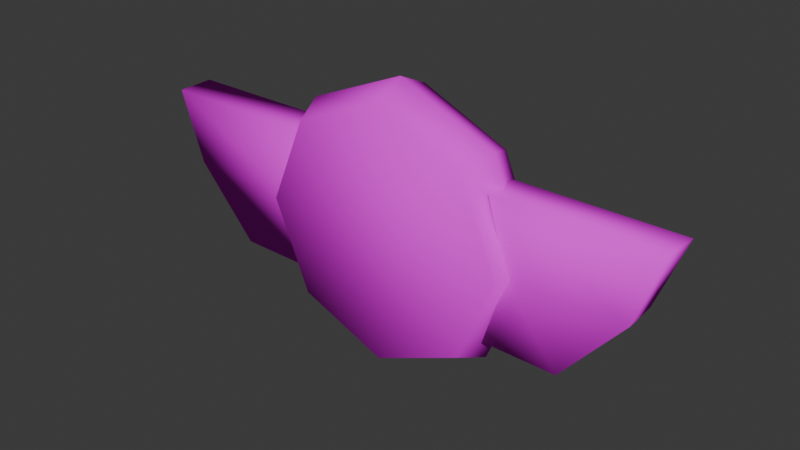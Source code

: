 # Source: item_panel.blend  (saved by Blender 4.3.34; exported with 4.5.12 LTS)
import bpy
from mathutils import Matrix  # noqa: F401  (used for matrix-valued properties, if any)

bpy.ops.wm.read_factory_settings(use_empty=True)
scene = bpy.context.scene
scene.name = 'Scene'

# ---- collections
col_collection = bpy.data.collections.new('Collection'); scene.collection.children.link(col_collection)

# ---- images (referenced by path relative to the original .blend; pixels are not part of the script)
import os
ASSET_DIR = os.environ.get("B2B_ASSET_DIR", "")  # directory of the original .blend (textures are referenced by path, not embedded)
HERE = os.path.dirname(os.path.abspath(__file__))  # packed textures are extracted next to this script under _unpacked/

def load_image(name, relpath, width, height, colorspace="sRGB"):
    """Load a texture the original file referenced (path relative to the .blend, or extracted next to this script)."""
    p = next((c for c in (os.path.join(HERE, relpath), os.path.join(ASSET_DIR, relpath)) if relpath and os.path.exists(c)), "")
    if p:
        img = bpy.data.images.load(p, check_existing=True)
        img.name = name
    else:  # same state as the original file: an image datablock whose file is absent (Cycles renders it pink)
        img = bpy.data.images.new(name, width, height)
        img.source = "FILE"
        img.filepath = "//" + (relpath or name)
    img.colorspace_settings.name = colorspace
    return img
img_island05_png = load_image('island05.png', 'island05.png', 1024, 1024, 'sRGB')

# ---- materials (node trees are filled in below, after node groups)
mat_6_002 = bpy.data.materials.new('6.002')
mat_6_002.use_transparency_overlap = False
mat_6_002.show_transparent_back = False
mat_6_002.roughness = 0.901

# ---- material node trees
mat_6_002.use_nodes = True; mat_6_002.node_tree.nodes.clear()
_N = mat_6_002.node_tree.nodes; _L = mat_6_002.node_tree.links
n0 = _N.new('ShaderNodeBsdfPrincipled'); n0.name = 'Principled BSDF'; n0.location = (0, 300)
n0.inputs[2].default_value = 0.901
n0.inputs[3].default_value = 1.0
n0.inputs[13].default_value = 0.0
n0.inputs[27].default_value = (0.0, 0.0, 0.0, 1.0)
n1 = _N.new('ShaderNodeOutputMaterial'); n1.name = 'Material Output'; n1.location = (280, 300)
n2 = _N.new('ShaderNodeTexImage'); n2.name = 'Image Texture'; n2.location = (-480, 300)
n2.image = img_island05_png
n3 = _N.new('ShaderNodeTexImage'); n3.name = 'Image Texture.001'; n3.location = (-480, 0)
n3.image = img_island05_png
_L.new(n2.outputs[0], n0.inputs[0])
_L.new(n3.outputs[1], n0.inputs[4])
_L.new(n0.outputs[0], n1.inputs[0])
n1.is_active_output = True

# ---- world
world_world = bpy.data.worlds.new('World'); scene.world = world_world
world_world.use_nodes = True; world_world.node_tree.nodes.clear()
_N = world_world.node_tree.nodes; _L = world_world.node_tree.links
n0 = _N.new('ShaderNodeOutputWorld'); n0.name = 'World Output'; n0.location = (300, 300)
n1 = _N.new('ShaderNodeBackground'); n1.name = 'Background'; n1.location = (10, 300)
n1.inputs[0].default_value = (0.05088, 0.05088, 0.05088, 1.0)
_L.new(n1.outputs[0], n0.inputs[0])
n0.is_active_output = True
world_world.color = (0.05088, 0.05088, 0.05088)
world_world.sun_shadow_jitter_overblur = 0.0

# ---- meshes
me_dec217_001 = bpy.data.meshes.new('Dec217.001')
me_dec217_001.from_pydata([(0.002922, -0.39, 0.3977), (-0.1171, -0.35, 0.3577), (-0.1271, -0.5, -0.002285), (0.002922, -0.56, -0.002285), (0.1329, -0.35, 0.3477), (0.1229, -0.5, -0.002285), (0.01292, 2.384e-07, 0.5577), (-0.1171, 2.384e-07, 0.4977), (0.1329, 2.384e-07, 0.4977), (0.002922, 0.39, 0.3977), (-0.1171, 0.35, 0.3577), (0.1329, 0.35, 0.3477), (0.002922, 0.56, -0.002285), (-0.1271, 0.5, -0.002285), (0.1229, 0.5, -0.002285), (-0.00708, 0.39, -0.3923), (-0.1271, 0.35, -0.3523), (0.1129, 0.35, -0.3523), (-0.00708, 2.384e-07, -0.5523), (-0.1371, 2.384e-07, -0.4923), (0.1129, 2.384e-07, -0.5023), (-0.00708, -0.39, -0.3923), (-0.1271, -0.35, -0.3523), (0.1129, -0.35, -0.3523), (-0.07708, 2.384e-07, -0.5023), (-0.07708, 0.28, -0.4223), (-0.08708, 0.28, -1.062), (-0.08708, 2.384e-07, -0.9523), (0.06292, 0.28, -0.4223), (0.05292, 0.28, -1.062), (0.05292, 2.384e-07, -0.9623), (0.06292, 2.384e-07, -0.5123), (0.06292, -0.28, -0.7223), (0.06292, -0.28, -0.4223), (-0.07708, -0.28, -0.4223), (-0.08708, -0.28, -0.7223), (-0.05708, 2.384e-07, 0.9577), (-0.05708, 0.28, 1.068), (-0.06708, 0.28, 0.4277), (-0.06708, 2.384e-07, 0.5077), (0.09292, 0.28, 1.058), (0.08292, 0.28, 0.4177), (0.08292, 2.384e-07, 0.5077), (0.09292, 2.384e-07, 0.9577), (-0.05708, -0.28, 0.7177), (-0.06708, -0.28, 0.4277), (0.08292, -0.28, 0.4177), (0.08292, -0.28, 0.7177)], [], [(0, 1, 2, 3), (4, 0, 3, 5), (6, 7, 1, 0), (8, 6, 0, 4), (9, 10, 7, 6), (11, 9, 6, 8), (12, 13, 10, 9), (14, 12, 9, 11), (15, 16, 13, 12), (17, 15, 12, 14), (18, 19, 16, 15), (20, 18, 15, 17), (21, 22, 19, 18), (23, 21, 18, 20), (3, 2, 22, 21), (5, 3, 21, 23), (11, 4, 23, 17), (16, 22, 1, 10), (24, 25, 26, 27), (26, 25, 28, 29), (30, 29, 28, 31), (27, 26, 29, 30), (32, 33, 34, 35), (31, 33, 32, 30), (30, 32, 35, 27), (27, 35, 34, 24), (36, 37, 38, 39), (40, 41, 38, 37), (42, 41, 40, 43), (43, 40, 37, 36), (44, 45, 46, 47), (43, 47, 46, 42), (36, 44, 47, 43), (39, 45, 44, 36), (14, 11, 17), (17, 23, 20), (23, 4, 5), (11, 8, 4), (13, 16, 10), (10, 1, 7), (1, 22, 2), (22, 16, 19)])
me_dec217_001.polygons.foreach_set('use_smooth', [True] * 42)
_uv = me_dec217_001.uv_layers.new(name='UVMap')
_uv.uv.foreach_set('vector', [0.03906, 0.6992, 0.06641, 0.6992, 0.06641, 0.6953, 0.03906, 0.6953, 0.06641, 0.6992, 0.03906, 0.6992, 0.03906, 0.6953, 0.06641, 0.6953, 0.03906, 0.6992, 0.06641, 0.6992, 0.06641, 0.6953, 0.03906, 0.6953, 0.06641, 0.6992, 0.03906, 0.6992, 0.03906, 0.6953, 0.06641, 0.6953, 0.03906, 0.6992, 0.06641, 0.6992, 0.06641, 0.6953, 0.03906, 0.6953, 0.06641, 0.6992, 0.03906, 0.6992, 0.03906, 0.6953, 0.06641, 0.6953, 0.03906, 0.6992, 0.06641, 0.6992, 0.06641, 0.6953, 0.03906, 0.6953, 0.06641, 0.6992, 0.03906, 0.6992, 0.03906, 0.6953, 0.06641, 0.6953, 0.03906, 0.6992, 0.06641, 0.6992, 0.06641, 0.6953, 0.03906, 0.6953, 0.06641, 0.6992, 0.03906, 0.6992, 0.03906, 0.6953, 0.06641, 0.6953, 0.03906, 0.6992, 0.06641, 0.6992, 0.06641, 0.6953, 0.03906, 0.6953, 0.06641, 0.6992, 0.03906, 0.6992, 0.03906, 0.6953, 0.06641, 0.6953, 0.03906, 0.6992, 0.06641, 0.6992, 0.06641, 0.6953, 0.03906, 0.6953, 0.06641, 0.6992, 0.03906, 0.6992, 0.03906, 0.6953, 0.06641, 0.6953, 0.03906, 0.6992, 0.06641, 0.6992, 0.06641, 0.6953, 0.03906, 0.6953, 0.06641, 0.6992, 0.03906, 0.6992, 0.03906, 0.6953, 0.06641, 0.6953, 0.0, 0.7461, 0.0, 0.625, 0.1211, 0.625, 0.1211, 0.7461, 0.0, 0.7461, 0.0, 0.625, 0.1211, 0.625, 0.1211, 0.7461, 0.2461, 0.6875, 0.2461, 0.7461, 0.125, 0.7461, 0.125, 0.6875, 0.1562, 0.7422, 0.1562, 0.7383, 0.1836, 0.7383, 0.1836, 0.7422, 0.125, 0.6875, 0.125, 0.7461, 0.2461, 0.7461, 0.2461, 0.6875, 0.0, 0.5625, 0.0, 0.6211, 0.02734, 0.6211, 0.02734, 0.5625, 0.1562, 0.6641, 0.1562, 0.6602, 0.1836, 0.6602, 0.1836, 0.6641, 0.2461, 0.6836, 0.2461, 0.625, 0.125, 0.625, 0.125, 0.6836, 0.0, 0.5586, 0.0, 0.5, 0.02734, 0.5, 0.02734, 0.5586, 0.125, 0.6836, 0.125, 0.625, 0.2461, 0.625, 0.2461, 0.6836, 0.125, 0.6875, 0.125, 0.7461, 0.2461, 0.7461, 0.2461, 0.6875, 0.1836, 0.7422, 0.1836, 0.7383, 0.1562, 0.7383, 0.1562, 0.7422, 0.2461, 0.6875, 0.2461, 0.7461, 0.125, 0.7461, 0.125, 0.6875, 0.02734, 0.5625, 0.02734, 0.6211, 0.0, 0.6211, 0.0, 0.5625, 0.1836, 0.6641, 0.1836, 0.6602, 0.1562, 0.6602, 0.1562, 0.6641, 0.125, 0.6836, 0.125, 0.625, 0.2461, 0.625, 0.2461, 0.6836, 0.02734, 0.5586, 0.02734, 0.5, 0.0, 0.5, 0.0, 0.5586, 0.2461, 0.6836, 0.2461, 0.625, 0.125, 0.625, 0.125, 0.6836, 0.02734, 0.7461, 0.02734, 0.7422, 0.0, 0.7422, 0.02734, 0.7461, 0.02734, 0.7422, 0.0, 0.7422, 0.02734, 0.7461, 0.02734, 0.7422, 0.0, 0.7422, 0.02734, 0.7461, 0.02734, 0.7422, 0.0, 0.7422, 0.02734, 0.7461, 0.02734, 0.7422, 0.0, 0.7422, 0.02734, 0.7461, 0.02734, 0.7422, 0.0, 0.7422, 0.02734, 0.7461, 0.02734, 0.7422, 0.0, 0.7422, 0.0, 0.7461, 0.0, 0.7422, 0.02734, 0.7422])
me_dec217_001.materials.append(mat_6_002)
me_dec217_001.update()
me_dec217_001.normals_split_custom_set([tuple(v) for v in zip(*[iter([0.0073, -0.7, 0.7141, -0.7815, -0.4325, 0.4497, -0.7941, -0.6077, 0.005235, 0.009336, -0.9999, -0.004457, 0.7993, -0.4359, 0.4137, 0.0073, -0.7, 0.7141, 0.009336, -0.9999, -0.004457, 0.7887, -0.6145, -0.01683, 0.02213, -4.651e-07, 0.9998, -0.7861, -3.626e-07, 0.6181, -0.7815, -0.4325, 0.4497, 0.0073, -0.7, 0.7141, 0.7945, -3.727e-07, 0.6072, 0.02213, -4.651e-07, 0.9998, 0.0073, -0.7, 0.7141, 0.7993, -0.4359, 0.4137, 0.0073, 0.7, 0.7141, -0.7815, 0.4325, 0.4497, -0.7861, -3.626e-07, 0.6181, 0.02213, -4.651e-07, 0.9998, 0.7993, 0.4359, 0.4137, 0.0073, 0.7, 0.7141, 0.02213, -4.651e-07, 0.9998, 0.7945, -3.727e-07, 0.6072, 0.009336, 0.9999, -0.004457, -0.7941, 0.6077, 0.005235, -0.7815, 0.4325, 0.4497, 0.0073, 0.7, 0.7141, 0.7887, 0.6145, -0.01683, 0.009336, 0.9999, -0.004457, 0.0073, 0.7, 0.7141, 0.7993, 0.4359, 0.4137, -0.004308, 0.7009, -0.7133, -0.788, 0.4353, -0.4355, -0.7941, 0.6077, 0.005235, 0.009336, 0.9999, -0.004457, 0.7796, 0.432, -0.4535, -0.004308, 0.7009, -0.7133, 0.009336, 0.9999, -0.004457, 0.7887, 0.6145, -0.01683, -0.007318, -5.062e-07, -1.0, -0.807, -4.008e-07, -0.5906, -0.788, 0.4353, -0.4355, -0.004308, 0.7009, -0.7133, 0.7779, -3.694e-07, -0.6284, -0.007318, -5.062e-07, -1.0, -0.004308, 0.7009, -0.7133, 0.7796, 0.432, -0.4535, -0.004308, -0.7009, -0.7133, -0.788, -0.4353, -0.4355, -0.807, -4.008e-07, -0.5906, -0.007318, -5.062e-07, -1.0, 0.7796, -0.432, -0.4535, -0.004308, -0.7009, -0.7133, -0.007318, -5.062e-07, -1.0, 0.7779, -3.694e-07, -0.6284, 0.009336, -0.9999, -0.004457, -0.7941, -0.6077, 0.005235, -0.788, -0.4353, -0.4355, -0.004308, -0.7009, -0.7133, 0.7887, -0.6145, -0.01683, 0.009336, -0.9999, -0.004457, -0.004308, -0.7009, -0.7133, 0.7796, -0.432, -0.4535, 0.7993, 0.4359, 0.4137, 0.7993, -0.4359, 0.4137, 0.7796, -0.432, -0.4535, 0.7796, 0.432, -0.4535, -0.788, 0.4353, -0.4355, -0.788, -0.4353, -0.4355, -0.7815, -0.4325, 0.4497, -0.7815, 0.4325, 0.4497, -0.9997, 0.007868, 0.0225, -0.6312, 0.7755, 0.01158, -0.5781, 0.4653, -0.6703, -0.6912, -0.3704, -0.6205, -0.5781, 0.4653, -0.6703, -0.6312, 0.7755, 0.01158, 0.6294, 0.777, -0.01155, 0.5432, 0.4784, -0.69, 0.6498, -0.3755, -0.6609, 0.5432, 0.4784, -0.69, 0.6294, 0.777, -0.01155, 0.9999, 0.004835, -0.01584, -0.6912, -0.3704, -0.6205, -0.5781, 0.4653, -0.6703, 0.5432, 0.4784, -0.69, 0.6498, -0.3755, -0.6609, 0.6223, -0.7065, -0.337, 0.6286, -0.7777, -0.00838, -0.6317, -0.775, 0.01684, -0.6397, -0.6998, -0.3179, 0.9999, 0.004835, -0.01584, 0.6286, -0.7777, -0.00838, 0.6223, -0.7065, -0.337, 0.6498, -0.3755, -0.6609, 0.6498, -0.3755, -0.6609, 0.6223, -0.7065, -0.337, -0.6397, -0.6998, -0.3179, -0.6912, -0.3704, -0.6205, -0.6912, -0.3704, -0.6205, -0.6397, -0.6998, -0.3179, -0.6317, -0.775, 0.01684, -0.9997, 0.007868, 0.0225, -0.6585, -0.3794, 0.6499, -0.5455, 0.4637, 0.6981, -0.6235, 0.7818, 0.01144, -0.9997, -0.008209, 0.02268, 0.576, 0.4793, 0.6622, 0.6379, 0.77, -0.01171, -0.6235, 0.7818, 0.01144, -0.5455, 0.4637, 0.6981, 0.9999, -0.004837, -0.01584, 0.6379, 0.77, -0.01171, 0.576, 0.4793, 0.6622, 0.6818, -0.3775, 0.6266, 0.6818, -0.3775, 0.6266, 0.576, 0.4793, 0.6622, -0.5455, 0.4637, 0.6981, -0.6585, -0.3794, 0.6499, -0.612, -0.7154, 0.337, -0.6228, -0.7822, 0.01683, 0.6388, -0.7693, -0.008519, 0.6196, -0.716, 0.3216, 0.6818, -0.3775, 0.6266, 0.6196, -0.716, 0.3216, 0.6388, -0.7693, -0.008519, 0.9999, -0.004837, -0.01584, -0.6585, -0.3794, 0.6499, -0.612, -0.7154, 0.337, 0.6196, -0.716, 0.3216, 0.6818, -0.3775, 0.6266, -0.9997, -0.008209, 0.02268, -0.6228, -0.7822, 0.01683, -0.612, -0.7154, 0.337, -0.6585, -0.3794, 0.6499, 0.7887, 0.6145, -0.01683, 0.7993, 0.4359, 0.4137, 0.7796, 0.432, -0.4535, 0.7796, 0.432, -0.4535, 0.7796, -0.432, -0.4535, 0.7779, -3.694e-07, -0.6284, 0.7796, -0.432, -0.4535, 0.7993, -0.4359, 0.4137, 0.7887, -0.6145, -0.01683, 0.7993, 0.4359, 0.4137, 0.7945, -3.727e-07, 0.6072, 0.7993, -0.4359, 0.4137, -0.7941, 0.6077, 0.005235, -0.788, 0.4353, -0.4355, -0.7815, 0.4325, 0.4497, -0.7815, 0.4325, 0.4497, -0.7815, -0.4325, 0.4497, -0.7861, -3.626e-07, 0.6181, -0.7815, -0.4325, 0.4497, -0.788, -0.4353, -0.4355, -0.7941, -0.6077, 0.005235, -0.788, -0.4353, -0.4355, -0.788, 0.4353, -0.4355, -0.807, -4.008e-07, -0.5906])] * 3)])

# ---- objects
ob_item_panel = bpy.data.objects.new('Item Panel', me_dec217_001)

# ---- transforms, parenting, visibility, modifiers, constraints
ob_item_panel.location = (0.0, 0.0, 0.0)
ob_item_panel.rotation_euler = (1.571, -0.0, -1.591)

# ---- collection membership
col_collection.objects.link(ob_item_panel)

# ---- scene / render settings (as saved in the file)
scene.frame_start = 1; scene.frame_end = 250; scene.frame_set(1)
scene.render.engine = 'BLENDER_EEVEE_NEXT'
bpy.context.view_layer.update()

# ---- added for rendering (the .blend has no active camera and no usable light): camera, sun
cam_auto = bpy.data.cameras.new('AutoCamera')
cam_auto.lens = 50.0
cam_auto.sensor_width = 36.0
cam_auto.clip_end = 1000.0
ob_auto_camera = bpy.data.objects.new('AutoCamera', cam_auto)
scene.collection.objects.link(ob_auto_camera)
ob_auto_camera.location = (2.24665, -2.69706, 1.79946)
ob_auto_camera.rotation_euler = (1.09748, -7.21219e-08, 0.694738)
scene.camera = ob_auto_camera
light_auto_sun = bpy.data.lights.new('AutoSun', 'SUN')
light_auto_sun.energy = 3.0
light_auto_sun.angle = 0.0523599
ob_auto_sun = bpy.data.objects.new('AutoSun', light_auto_sun)
scene.collection.objects.link(ob_auto_sun)
ob_auto_sun.rotation_euler = (0.872665, 0.174533, 0.523599)
bpy.context.view_layer.update()
